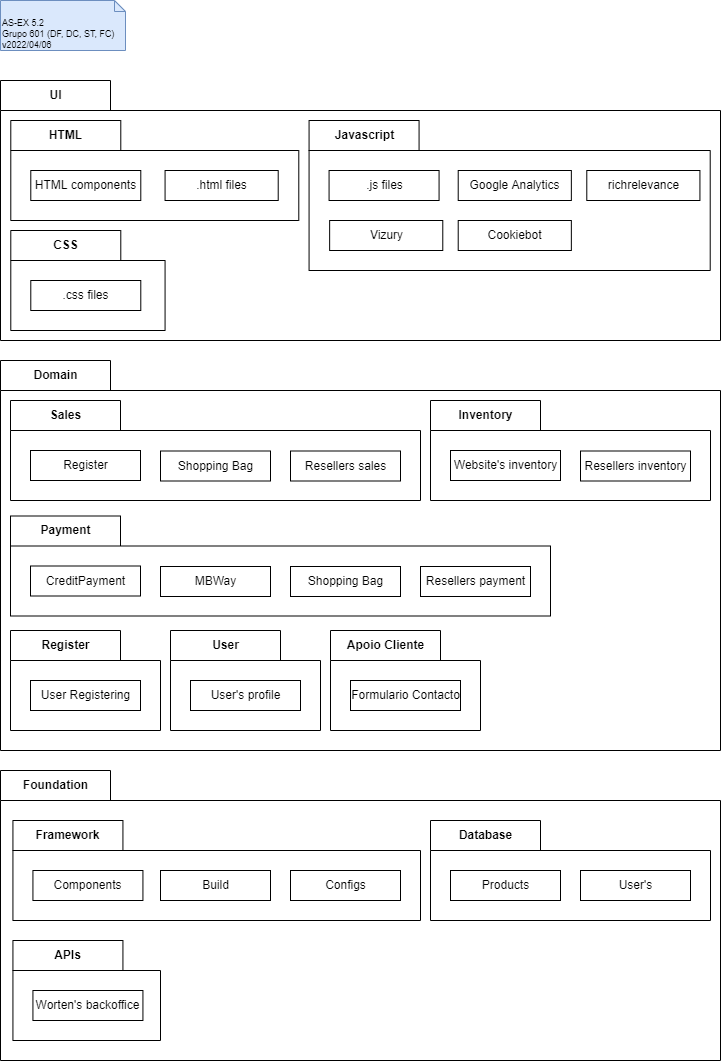

The diagram above was exported from draw.io. Its source (the exported page's mxGraphModel, read from the mxfile embedded in the PNG):
<mxGraphModel dx="768" dy="880" grid="1" gridSize="10" guides="1" tooltips="1" connect="1" arrows="1" fold="1" page="1" pageScale="1" pageWidth="827" pageHeight="1169" math="0" shadow="0">
  <root>
    <mxCell id="0" />
    <mxCell id="1" parent="0" />
    <mxCell id="AF_YFBUdyMzSg5hxNsib-1" value="AS-EX 5.2&lt;br&gt;Grupo 601 (DF, DC, ST, FC)&lt;br&gt;v2022/04/06" style="shape=note2;boundedLbl=1;whiteSpace=wrap;html=1;size=11;verticalAlign=top;align=left;fontSize=9;fillColor=#dae8fc;strokeColor=#6c8ebf;" parent="1" vertex="1">
      <mxGeometry x="40" y="40" width="125" height="50" as="geometry" />
    </mxCell>
    <mxCell id="2-XwObyl92vQP2RpPpNh-1" value="UI" style="shape=folder;fontStyle=1;tabWidth=110;tabHeight=30;tabPosition=left;html=1;boundedLbl=1;labelInHeader=1;container=1;collapsible=0;" vertex="1" parent="1">
      <mxGeometry x="40" y="120" width="720" height="260" as="geometry" />
    </mxCell>
    <mxCell id="2-XwObyl92vQP2RpPpNh-2" value="" style="html=1;strokeColor=none;resizeWidth=1;resizeHeight=1;fillColor=none;part=1;connectable=0;allowArrows=0;deletable=0;" vertex="1" parent="2-XwObyl92vQP2RpPpNh-1">
      <mxGeometry width="719.9999999999999" height="182" relative="1" as="geometry">
        <mxPoint y="30" as="offset" />
      </mxGeometry>
    </mxCell>
    <mxCell id="2-XwObyl92vQP2RpPpNh-5" value="HTML" style="shape=folder;fontStyle=1;tabWidth=110;tabHeight=30;tabPosition=left;html=1;boundedLbl=1;labelInHeader=1;container=1;collapsible=0;recursiveResize=0;" vertex="1" parent="2-XwObyl92vQP2RpPpNh-1">
      <mxGeometry x="10.285714285714285" y="40" width="288" height="100" as="geometry" />
    </mxCell>
    <mxCell id="2-XwObyl92vQP2RpPpNh-6" value="HTML components" style="html=1;" vertex="1" parent="2-XwObyl92vQP2RpPpNh-5">
      <mxGeometry width="110" height="30" relative="1" as="geometry">
        <mxPoint x="20" y="50" as="offset" />
      </mxGeometry>
    </mxCell>
    <mxCell id="2-XwObyl92vQP2RpPpNh-7" value=".html files" style="html=1;" vertex="1" parent="2-XwObyl92vQP2RpPpNh-5">
      <mxGeometry x="154.28571428571428" y="50" width="113.14285714285714" height="30" as="geometry" />
    </mxCell>
    <mxCell id="2-XwObyl92vQP2RpPpNh-8" value="CSS" style="shape=folder;fontStyle=1;tabWidth=110;tabHeight=30;tabPosition=left;html=1;boundedLbl=1;labelInHeader=1;container=1;collapsible=0;recursiveResize=0;" vertex="1" parent="2-XwObyl92vQP2RpPpNh-1">
      <mxGeometry x="10.285714285714285" y="150" width="154.28571428571428" height="100" as="geometry" />
    </mxCell>
    <mxCell id="2-XwObyl92vQP2RpPpNh-9" value=".css files" style="html=1;" vertex="1" parent="2-XwObyl92vQP2RpPpNh-8">
      <mxGeometry width="110" height="30" relative="1" as="geometry">
        <mxPoint x="20" y="50" as="offset" />
      </mxGeometry>
    </mxCell>
    <mxCell id="2-XwObyl92vQP2RpPpNh-11" value="Javascript" style="shape=folder;fontStyle=1;tabWidth=110;tabHeight=30;tabPosition=left;html=1;boundedLbl=1;labelInHeader=1;container=1;collapsible=0;recursiveResize=0;" vertex="1" parent="2-XwObyl92vQP2RpPpNh-1">
      <mxGeometry x="308.57142857142856" y="40" width="401.1428571428571" height="150" as="geometry" />
    </mxCell>
    <mxCell id="2-XwObyl92vQP2RpPpNh-12" value=".js files" style="html=1;" vertex="1" parent="2-XwObyl92vQP2RpPpNh-11">
      <mxGeometry width="110" height="30" relative="1" as="geometry">
        <mxPoint x="20" y="50" as="offset" />
      </mxGeometry>
    </mxCell>
    <mxCell id="2-XwObyl92vQP2RpPpNh-13" value="Google Analytics" style="html=1;" vertex="1" parent="2-XwObyl92vQP2RpPpNh-11">
      <mxGeometry x="149.14285714285714" y="50" width="113.14285714285714" height="30" as="geometry" />
    </mxCell>
    <mxCell id="2-XwObyl92vQP2RpPpNh-14" value="Cookiebot" style="html=1;" vertex="1" parent="2-XwObyl92vQP2RpPpNh-11">
      <mxGeometry x="149.14285714285714" y="100" width="113.14285714285714" height="30" as="geometry" />
    </mxCell>
    <mxCell id="2-XwObyl92vQP2RpPpNh-15" value="Vizury" style="html=1;" vertex="1" parent="2-XwObyl92vQP2RpPpNh-11">
      <mxGeometry x="20.57142857142857" y="100" width="113.14285714285714" height="30" as="geometry" />
    </mxCell>
    <mxCell id="2-XwObyl92vQP2RpPpNh-16" value="richrelevance" style="html=1;" vertex="1" parent="2-XwObyl92vQP2RpPpNh-11">
      <mxGeometry x="277.71428571428567" y="50" width="113.14285714285714" height="30" as="geometry" />
    </mxCell>
    <mxCell id="2-XwObyl92vQP2RpPpNh-18" value="Domain" style="shape=folder;fontStyle=1;tabWidth=110;tabHeight=30;tabPosition=left;html=1;boundedLbl=1;labelInHeader=1;container=1;collapsible=0;recursiveResize=0;" vertex="1" parent="1">
      <mxGeometry x="40" y="400" width="720" height="390" as="geometry" />
    </mxCell>
    <mxCell id="2-XwObyl92vQP2RpPpNh-36" value="Sales" style="shape=folder;fontStyle=1;tabWidth=110;tabHeight=30;tabPosition=left;html=1;boundedLbl=1;labelInHeader=1;container=1;collapsible=0;recursiveResize=0;" vertex="1" parent="2-XwObyl92vQP2RpPpNh-18">
      <mxGeometry x="10" y="40" width="410" height="100" as="geometry" />
    </mxCell>
    <mxCell id="2-XwObyl92vQP2RpPpNh-37" value="Register" style="html=1;" vertex="1" parent="2-XwObyl92vQP2RpPpNh-36">
      <mxGeometry width="110" height="30" relative="1" as="geometry">
        <mxPoint x="20" y="50" as="offset" />
      </mxGeometry>
    </mxCell>
    <mxCell id="2-XwObyl92vQP2RpPpNh-38" value="Shopping Bag" style="html=1;" vertex="1" parent="2-XwObyl92vQP2RpPpNh-36">
      <mxGeometry x="150" y="50.5" width="110" height="30" as="geometry" />
    </mxCell>
    <mxCell id="2-XwObyl92vQP2RpPpNh-39" value="Resellers sales" style="html=1;" vertex="1" parent="2-XwObyl92vQP2RpPpNh-36">
      <mxGeometry x="280" y="50.5" width="110" height="30" as="geometry" />
    </mxCell>
    <mxCell id="2-XwObyl92vQP2RpPpNh-40" value="Payment" style="shape=folder;fontStyle=1;tabWidth=110;tabHeight=30;tabPosition=left;html=1;boundedLbl=1;labelInHeader=1;container=1;collapsible=0;recursiveResize=0;" vertex="1" parent="2-XwObyl92vQP2RpPpNh-18">
      <mxGeometry x="10" y="155.5" width="540" height="100" as="geometry" />
    </mxCell>
    <mxCell id="2-XwObyl92vQP2RpPpNh-41" value="CreditPayment" style="html=1;" vertex="1" parent="2-XwObyl92vQP2RpPpNh-40">
      <mxGeometry width="110" height="30" relative="1" as="geometry">
        <mxPoint x="20" y="50" as="offset" />
      </mxGeometry>
    </mxCell>
    <mxCell id="2-XwObyl92vQP2RpPpNh-42" value="MBWay" style="html=1;" vertex="1" parent="2-XwObyl92vQP2RpPpNh-40">
      <mxGeometry x="150" y="50.5" width="110" height="30" as="geometry" />
    </mxCell>
    <mxCell id="2-XwObyl92vQP2RpPpNh-43" value="Shopping Bag" style="html=1;" vertex="1" parent="2-XwObyl92vQP2RpPpNh-40">
      <mxGeometry x="280" y="50.5" width="110" height="30" as="geometry" />
    </mxCell>
    <mxCell id="2-XwObyl92vQP2RpPpNh-44" value="Resellers payment" style="html=1;" vertex="1" parent="2-XwObyl92vQP2RpPpNh-40">
      <mxGeometry x="410" y="50.5" width="110" height="30" as="geometry" />
    </mxCell>
    <mxCell id="2-XwObyl92vQP2RpPpNh-45" value="Inventory" style="shape=folder;fontStyle=1;tabWidth=110;tabHeight=30;tabPosition=left;html=1;boundedLbl=1;labelInHeader=1;container=1;collapsible=0;recursiveResize=0;" vertex="1" parent="2-XwObyl92vQP2RpPpNh-18">
      <mxGeometry x="430" y="40" width="280" height="100" as="geometry" />
    </mxCell>
    <mxCell id="2-XwObyl92vQP2RpPpNh-46" value="Website's inventory" style="html=1;" vertex="1" parent="2-XwObyl92vQP2RpPpNh-45">
      <mxGeometry width="110" height="30" relative="1" as="geometry">
        <mxPoint x="20" y="50" as="offset" />
      </mxGeometry>
    </mxCell>
    <mxCell id="2-XwObyl92vQP2RpPpNh-47" value="Resellers inventory" style="html=1;" vertex="1" parent="2-XwObyl92vQP2RpPpNh-45">
      <mxGeometry x="150" y="50.5" width="110" height="30" as="geometry" />
    </mxCell>
    <mxCell id="2-XwObyl92vQP2RpPpNh-48" value="Register" style="shape=folder;fontStyle=1;tabWidth=110;tabHeight=30;tabPosition=left;html=1;boundedLbl=1;labelInHeader=1;container=1;collapsible=0;recursiveResize=0;" vertex="1" parent="2-XwObyl92vQP2RpPpNh-18">
      <mxGeometry x="10" y="270" width="150" height="100" as="geometry" />
    </mxCell>
    <mxCell id="2-XwObyl92vQP2RpPpNh-49" value="User Registering" style="html=1;" vertex="1" parent="2-XwObyl92vQP2RpPpNh-48">
      <mxGeometry width="110" height="30" relative="1" as="geometry">
        <mxPoint x="20" y="50" as="offset" />
      </mxGeometry>
    </mxCell>
    <mxCell id="2-XwObyl92vQP2RpPpNh-51" value="User" style="shape=folder;fontStyle=1;tabWidth=110;tabHeight=30;tabPosition=left;html=1;boundedLbl=1;labelInHeader=1;container=1;collapsible=0;recursiveResize=0;" vertex="1" parent="2-XwObyl92vQP2RpPpNh-18">
      <mxGeometry x="170" y="270" width="150" height="100" as="geometry" />
    </mxCell>
    <mxCell id="2-XwObyl92vQP2RpPpNh-52" value="User's profile" style="html=1;" vertex="1" parent="2-XwObyl92vQP2RpPpNh-51">
      <mxGeometry width="110" height="30" relative="1" as="geometry">
        <mxPoint x="20" y="50" as="offset" />
      </mxGeometry>
    </mxCell>
    <mxCell id="2-XwObyl92vQP2RpPpNh-53" value="Apoio Cliente" style="shape=folder;fontStyle=1;tabWidth=110;tabHeight=30;tabPosition=left;html=1;boundedLbl=1;labelInHeader=1;container=1;collapsible=0;recursiveResize=0;" vertex="1" parent="2-XwObyl92vQP2RpPpNh-18">
      <mxGeometry x="330" y="270" width="150" height="100" as="geometry" />
    </mxCell>
    <mxCell id="2-XwObyl92vQP2RpPpNh-54" value="Formulario Contacto" style="html=1;" vertex="1" parent="2-XwObyl92vQP2RpPpNh-53">
      <mxGeometry width="110" height="30" relative="1" as="geometry">
        <mxPoint x="20" y="50" as="offset" />
      </mxGeometry>
    </mxCell>
    <mxCell id="2-XwObyl92vQP2RpPpNh-55" value="Foundation" style="shape=folder;fontStyle=1;tabWidth=110;tabHeight=30;tabPosition=left;html=1;boundedLbl=1;labelInHeader=1;container=1;collapsible=0;recursiveResize=0;" vertex="1" parent="1">
      <mxGeometry x="40" y="810" width="720" height="290" as="geometry" />
    </mxCell>
    <mxCell id="2-XwObyl92vQP2RpPpNh-57" value="Framework" style="shape=folder;fontStyle=1;tabWidth=110;tabHeight=30;tabPosition=left;html=1;boundedLbl=1;labelInHeader=1;container=1;collapsible=0;recursiveResize=0;" vertex="1" parent="2-XwObyl92vQP2RpPpNh-55">
      <mxGeometry x="12.43" y="50" width="407.57" height="100" as="geometry" />
    </mxCell>
    <mxCell id="2-XwObyl92vQP2RpPpNh-58" value="Components" style="html=1;" vertex="1" parent="2-XwObyl92vQP2RpPpNh-57">
      <mxGeometry width="110" height="30" relative="1" as="geometry">
        <mxPoint x="20" y="50" as="offset" />
      </mxGeometry>
    </mxCell>
    <mxCell id="2-XwObyl92vQP2RpPpNh-59" value="Build" style="html=1;" vertex="1" parent="2-XwObyl92vQP2RpPpNh-57">
      <mxGeometry x="147.57000000000005" y="50" width="110" height="30" as="geometry" />
    </mxCell>
    <mxCell id="2-XwObyl92vQP2RpPpNh-61" value="Configs" style="html=1;" vertex="1" parent="2-XwObyl92vQP2RpPpNh-57">
      <mxGeometry x="277.57000000000005" y="50" width="110" height="30" as="geometry" />
    </mxCell>
    <mxCell id="2-XwObyl92vQP2RpPpNh-62" value="Database" style="shape=folder;fontStyle=1;tabWidth=110;tabHeight=30;tabPosition=left;html=1;boundedLbl=1;labelInHeader=1;container=1;collapsible=0;recursiveResize=0;" vertex="1" parent="2-XwObyl92vQP2RpPpNh-55">
      <mxGeometry x="430" y="50" width="280" height="100" as="geometry" />
    </mxCell>
    <mxCell id="2-XwObyl92vQP2RpPpNh-63" value="Products" style="html=1;" vertex="1" parent="2-XwObyl92vQP2RpPpNh-62">
      <mxGeometry width="110" height="30" relative="1" as="geometry">
        <mxPoint x="20" y="50" as="offset" />
      </mxGeometry>
    </mxCell>
    <mxCell id="2-XwObyl92vQP2RpPpNh-68" value="User's" style="html=1;" vertex="1" parent="2-XwObyl92vQP2RpPpNh-62">
      <mxGeometry x="150" y="50" width="110" height="30" as="geometry" />
    </mxCell>
    <mxCell id="2-XwObyl92vQP2RpPpNh-66" value="APIs" style="shape=folder;fontStyle=1;tabWidth=110;tabHeight=30;tabPosition=left;html=1;boundedLbl=1;labelInHeader=1;container=1;collapsible=0;recursiveResize=0;" vertex="1" parent="2-XwObyl92vQP2RpPpNh-55">
      <mxGeometry x="12.430000000000007" y="170" width="147.57" height="100" as="geometry" />
    </mxCell>
    <mxCell id="2-XwObyl92vQP2RpPpNh-67" value="Worten's backoffice" style="html=1;" vertex="1" parent="2-XwObyl92vQP2RpPpNh-66">
      <mxGeometry width="110" height="30" relative="1" as="geometry">
        <mxPoint x="20" y="50" as="offset" />
      </mxGeometry>
    </mxCell>
  </root>
</mxGraphModel>